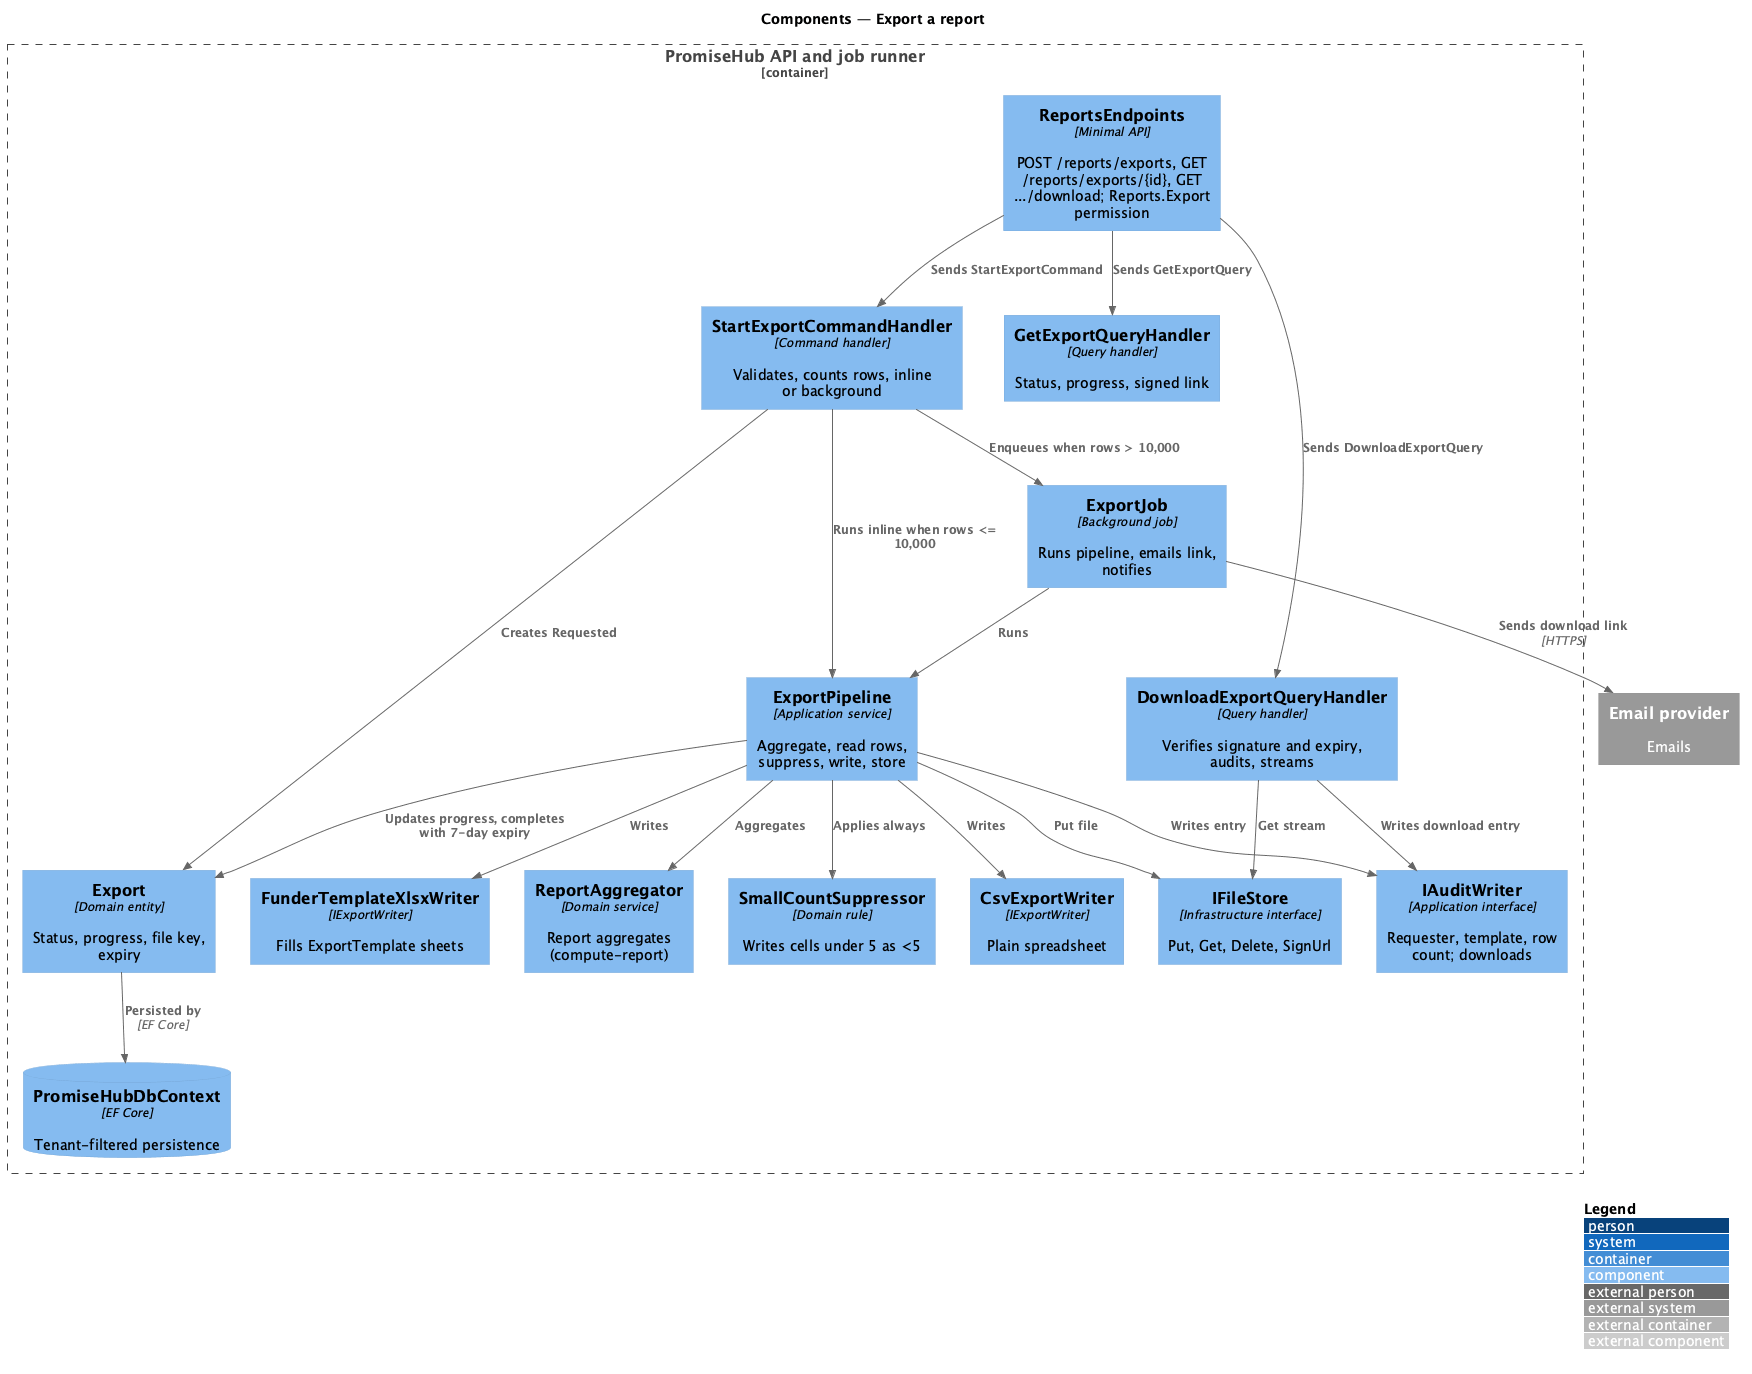

The diagram above was rendered by PlantUML. Its source (embedded in the PNG):
@startuml
!include <C4/C4_Component>
LAYOUT_WITH_LEGEND()
title Components — Export a report

Container_Boundary(api, "PromiseHub API and job runner") {
  Component(endpoints, "ReportsEndpoints", "Minimal API", "POST /reports/exports, GET /reports/exports/{id}, GET .../download; Reports.Export permission")
  Component(start, "StartExportCommandHandler", "Command handler", "Validates, counts rows, inline or background")
  Component(get, "GetExportQueryHandler", "Query handler", "Status, progress, signed link")
  Component(download, "DownloadExportQueryHandler", "Query handler", "Verifies signature and expiry, audits, streams")
  Component(pipeline, "ExportPipeline", "Application service", "Aggregate, read rows, suppress, write, store")
  Component(aggregator, "ReportAggregator", "Domain service", "Report aggregates (compute-report)")
  Component(suppressor, "SmallCountSuppressor", "Domain rule", "Writes cells under 5 as <5")
  Component(csv, "CsvExportWriter", "IExportWriter", "Plain spreadsheet")
  Component(xlsx, "FunderTemplateXlsxWriter", "IExportWriter", "Fills ExportTemplate sheets")
  Component(export, "Export", "Domain entity", "Status, progress, file key, expiry")
  Component(job, "ExportJob", "Background job", "Runs pipeline, emails link, notifies")
  Component(files, "IFileStore", "Infrastructure interface", "Put, Get, Delete, SignUrl")
  Component(audit, "IAuditWriter", "Application interface", "Requester, template, row count; downloads")
  ComponentDb(db, "PromiseHubDbContext", "EF Core", "Tenant-filtered persistence")
}
System_Ext(email, "Email provider", "Emails")

Rel(endpoints, start, "Sends StartExportCommand")
Rel(endpoints, get, "Sends GetExportQuery")
Rel(endpoints, download, "Sends DownloadExportQuery")
Rel(start, export, "Creates Requested")
Rel(start, pipeline, "Runs inline when rows <= 10,000")
Rel(start, job, "Enqueues when rows > 10,000")
Rel(job, pipeline, "Runs")
Rel(job, email, "Sends download link", "HTTPS")
Rel(pipeline, aggregator, "Aggregates")
Rel(pipeline, suppressor, "Applies always")
Rel(pipeline, csv, "Writes")
Rel(pipeline, xlsx, "Writes")
Rel(pipeline, files, "Put file")
Rel(pipeline, export, "Updates progress, completes with 7-day expiry")
Rel(pipeline, audit, "Writes entry")
Rel(download, files, "Get stream")
Rel(download, audit, "Writes download entry")
Rel(export, db, "Persisted by", "EF Core")
@enduml